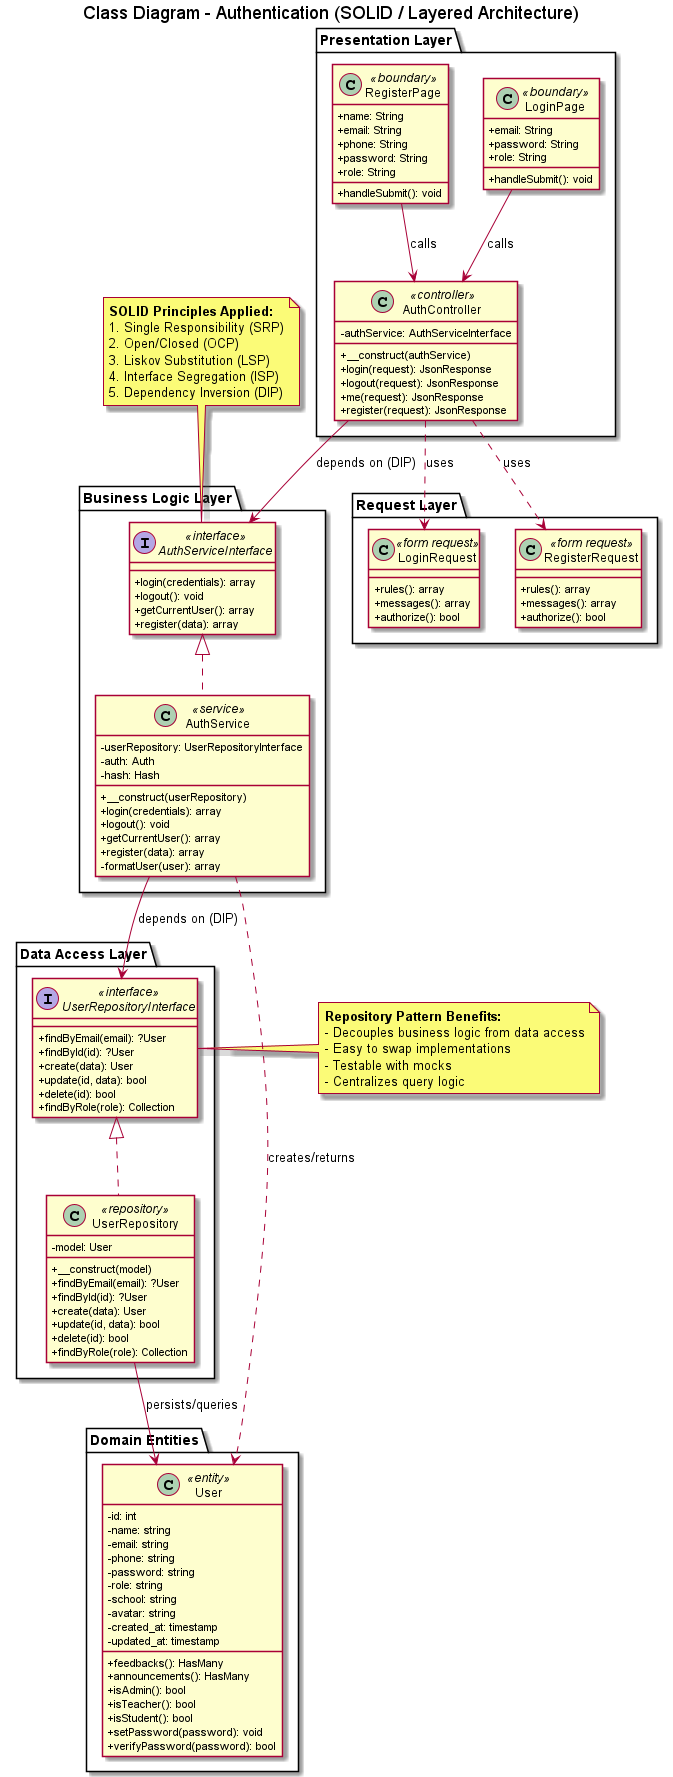

The diagram above was rendered by PlantUML. Its source (embedded in the PNG):
@startuml authentication_class_diagram
skinparam componentStyle rectangle
skinparam classAttributeIconSize 0

title Class Diagram - Authentication (SOLID / Layered Architecture)

' ==================== LAYER 1: PRESENTATION LAYER ====================
package "Presentation Layer" {
    class LoginPage <<boundary>> {
        +email: String
        +password: String
        +role: String
        +handleSubmit(): void
    }

    class RegisterPage <<boundary>> {
        +name: String
        +email: String
        +phone: String
        +password: String
        +role: String
        +handleSubmit(): void
    }

    class AuthController <<controller>> {
        -authService: AuthServiceInterface
        +__construct(authService)
        +login(request): JsonResponse
        +logout(request): JsonResponse
        +me(request): JsonResponse
        +register(request): JsonResponse
    }
}

' ==================== LAYER 2: BUSINESS LOGIC LAYER ====================
package "Business Logic Layer" {
    interface AuthServiceInterface <<interface>> {
        +login(credentials): array
        +logout(): void
        +getCurrentUser(): array
        +register(data): array
    }

    class AuthService <<service>> implements AuthServiceInterface {
        -userRepository: UserRepositoryInterface
        -auth: Auth
        -hash: Hash
        +__construct(userRepository)
        +login(credentials): array
        +logout(): void
        +getCurrentUser(): array
        +register(data): array
        -formatUser(user): array
    }
}

' ==================== LAYER 3: REQUEST / VALIDATION LAYER ====================
package "Request Layer" {
    class LoginRequest <<form request>> {
        +rules(): array
        +messages(): array
        +authorize(): bool
    }

    class RegisterRequest <<form request>> {
        +rules(): array
        +messages(): array
        +authorize(): bool
    }
}

' ==================== LAYER 4: DATA ACCESS LAYER ====================
package "Data Access Layer" {
    interface UserRepositoryInterface <<interface>> {
        +findByEmail(email): ?User
        +findById(id): ?User
        +create(data): User
        +update(id, data): bool
        +delete(id): bool
        +findByRole(role): Collection
    }

    class UserRepository <<repository>> implements UserRepositoryInterface {
        -model: User
        +__construct(model)
        +findByEmail(email): ?User
        +findById(id): ?User
        +create(data): User
        +update(id, data): bool
        +delete(id): bool
        +findByRole(role): Collection
    }
}

' ==================== LAYER 5: DOMAIN ENTITIES ====================
package "Domain Entities" {
    class User <<entity>> {
        -id: int
        -name: string
        -email: string
        -phone: string
        -password: string
        -role: string
        -school: string
        -avatar: string
        -created_at: timestamp
        -updated_at: timestamp
        +feedbacks(): HasMany
        +announcements(): HasMany
        +isAdmin(): bool
        +isTeacher(): bool
        +isStudent(): bool
        +setPassword(password): void
        +verifyPassword(password): bool
    }
}

' ==================== RELATIONSHIPS & DEPENDENCIES ====================

' UI Layer Relationships
LoginPage --> AuthController : calls
RegisterPage --> AuthController : calls

' Controller Layer Relationships
AuthController --> AuthServiceInterface : depends on (DIP)
AuthController ..> LoginRequest : uses
AuthController ..> RegisterRequest : uses

' Service Layer Relationships
AuthService --> UserRepositoryInterface : depends on (DIP)
AuthService ..> User : creates/returns

' Repository Layer Relationships
UserRepository --> User : persists/queries

' Dependency Inversion Principle (DIP)
' High-level modules should not depend on low-level modules
' Both should depend on abstractions

note top of AuthServiceInterface
  <b>SOLID Principles Applied:</b>
  1. Single Responsibility (SRP)
  2. Open/Closed (OCP)
  3. Liskov Substitution (LSP)
  4. Interface Segregation (ISP)
  5. Dependency Inversion (DIP)
end note

note right of UserRepositoryInterface
  <b>Repository Pattern Benefits:</b>
  - Decouples business logic from data access
  - Easy to swap implementations
  - Testable with mocks
  - Centralizes query logic
end note

@enduml